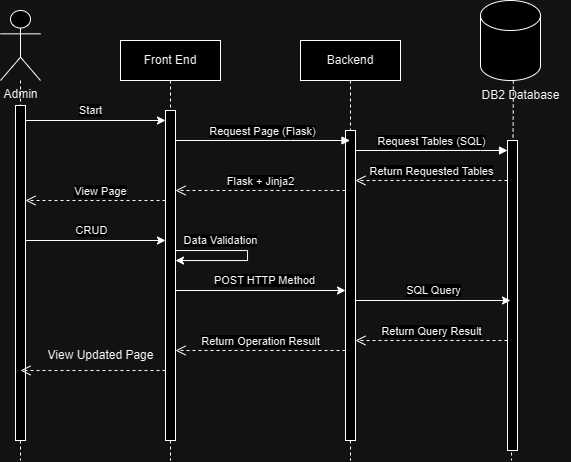

The diagram above was exported from draw.io. Its source (the exported page's mxGraphModel, read from the mxfile embedded in the PNG):
<mxGraphModel dx="792" dy="455" grid="1" gridSize="10" guides="1" tooltips="1" connect="1" arrows="1" fold="1" page="1" pageScale="1" pageWidth="850" pageHeight="1100" math="0" shadow="0">
  <root>
    <mxCell id="0" />
    <mxCell id="1" parent="0" />
    <mxCell id="aM9ryv3xv72pqoxQDRHE-1" value="Front End" style="shape=umlLifeline;perimeter=lifelinePerimeter;whiteSpace=wrap;html=1;container=0;dropTarget=0;collapsible=0;recursiveResize=0;outlineConnect=0;portConstraint=eastwest;newEdgeStyle={&quot;edgeStyle&quot;:&quot;elbowEdgeStyle&quot;,&quot;elbow&quot;:&quot;vertical&quot;,&quot;curved&quot;:0,&quot;rounded&quot;:0};" parent="1" vertex="1">
      <mxGeometry x="240" y="100" width="100" height="420" as="geometry" />
    </mxCell>
    <mxCell id="aM9ryv3xv72pqoxQDRHE-2" value="" style="html=1;points=[];perimeter=orthogonalPerimeter;outlineConnect=0;targetShapes=umlLifeline;portConstraint=eastwest;newEdgeStyle={&quot;edgeStyle&quot;:&quot;elbowEdgeStyle&quot;,&quot;elbow&quot;:&quot;vertical&quot;,&quot;curved&quot;:0,&quot;rounded&quot;:0};" parent="aM9ryv3xv72pqoxQDRHE-1" vertex="1">
      <mxGeometry x="45" y="70" width="10" height="330" as="geometry" />
    </mxCell>
    <mxCell id="I3eHtkplIfP1y3zzRGuI-23" value="" style="endArrow=classic;html=1;rounded=0;endFill=1;edgeStyle=orthogonalEdgeStyle;" edge="1" parent="aM9ryv3xv72pqoxQDRHE-1" source="aM9ryv3xv72pqoxQDRHE-2" target="aM9ryv3xv72pqoxQDRHE-2">
      <mxGeometry width="50" height="50" relative="1" as="geometry">
        <mxPoint x="60" y="200" as="sourcePoint" />
        <mxPoint x="200" y="200" as="targetPoint" />
        <Array as="points">
          <mxPoint x="127" y="210" />
          <mxPoint x="127" y="220" />
        </Array>
      </mxGeometry>
    </mxCell>
    <mxCell id="I3eHtkplIfP1y3zzRGuI-24" value="Data Validation" style="edgeLabel;html=1;align=center;verticalAlign=middle;resizable=0;points=[];" vertex="1" connectable="0" parent="I3eHtkplIfP1y3zzRGuI-23">
      <mxGeometry x="0.5034" y="-2" relative="1" as="geometry">
        <mxPoint x="7" y="-18" as="offset" />
      </mxGeometry>
    </mxCell>
    <mxCell id="aM9ryv3xv72pqoxQDRHE-5" value="Backend" style="shape=umlLifeline;perimeter=lifelinePerimeter;whiteSpace=wrap;html=1;container=0;dropTarget=0;collapsible=0;recursiveResize=0;outlineConnect=0;portConstraint=eastwest;newEdgeStyle={&quot;edgeStyle&quot;:&quot;elbowEdgeStyle&quot;,&quot;elbow&quot;:&quot;vertical&quot;,&quot;curved&quot;:0,&quot;rounded&quot;:0};" parent="1" vertex="1">
      <mxGeometry x="420" y="100" width="100" height="420" as="geometry" />
    </mxCell>
    <mxCell id="aM9ryv3xv72pqoxQDRHE-6" value="" style="html=1;points=[];perimeter=orthogonalPerimeter;outlineConnect=0;targetShapes=umlLifeline;portConstraint=eastwest;newEdgeStyle={&quot;edgeStyle&quot;:&quot;elbowEdgeStyle&quot;,&quot;elbow&quot;:&quot;vertical&quot;,&quot;curved&quot;:0,&quot;rounded&quot;:0};" parent="aM9ryv3xv72pqoxQDRHE-5" vertex="1">
      <mxGeometry x="45" y="90" width="10" height="310" as="geometry" />
    </mxCell>
    <mxCell id="I3eHtkplIfP1y3zzRGuI-5" style="edgeStyle=orthogonalEdgeStyle;rounded=0;orthogonalLoop=1;jettySize=auto;html=1;endArrow=none;endFill=0;dashed=1;" edge="1" parent="1" source="I3eHtkplIfP1y3zzRGuI-2">
      <mxGeometry relative="1" as="geometry">
        <mxPoint x="140" y="520" as="targetPoint" />
        <mxPoint x="145" y="180" as="sourcePoint" />
        <Array as="points">
          <mxPoint x="140" y="400" />
        </Array>
      </mxGeometry>
    </mxCell>
    <mxCell id="I3eHtkplIfP1y3zzRGuI-2" value="Admin" style="shape=umlActor;verticalLabelPosition=bottom;verticalAlign=top;html=1;outlineConnect=0;" vertex="1" parent="1">
      <mxGeometry x="120" y="70" width="40" height="70" as="geometry" />
    </mxCell>
    <mxCell id="I3eHtkplIfP1y3zzRGuI-3" value="" style="shape=cylinder3;whiteSpace=wrap;html=1;boundedLbl=1;backgroundOutline=1;size=15;" vertex="1" parent="1">
      <mxGeometry x="600" y="60" width="60" height="80" as="geometry" />
    </mxCell>
    <mxCell id="I3eHtkplIfP1y3zzRGuI-7" style="rounded=0;orthogonalLoop=1;jettySize=auto;html=1;endArrow=none;endFill=0;dashed=1;" edge="1" parent="1">
      <mxGeometry relative="1" as="geometry">
        <mxPoint x="631" y="520" as="targetPoint" />
        <mxPoint x="632.85" y="140" as="sourcePoint" />
      </mxGeometry>
    </mxCell>
    <mxCell id="I3eHtkplIfP1y3zzRGuI-9" value="" style="endArrow=classic;html=1;rounded=0;endFill=1;" edge="1" parent="1" target="aM9ryv3xv72pqoxQDRHE-2">
      <mxGeometry width="50" height="50" relative="1" as="geometry">
        <mxPoint x="140" y="180" as="sourcePoint" />
        <mxPoint x="270" y="180" as="targetPoint" />
      </mxGeometry>
    </mxCell>
    <mxCell id="I3eHtkplIfP1y3zzRGuI-10" value="Start" style="edgeLabel;html=1;align=center;verticalAlign=middle;resizable=0;points=[];" vertex="1" connectable="0" parent="I3eHtkplIfP1y3zzRGuI-9">
      <mxGeometry x="0.5034" y="-2" relative="1" as="geometry">
        <mxPoint x="-39" y="-12" as="offset" />
      </mxGeometry>
    </mxCell>
    <mxCell id="aM9ryv3xv72pqoxQDRHE-9" value="Request Page (Flask)" style="html=1;verticalAlign=bottom;endArrow=block;edgeStyle=elbowEdgeStyle;elbow=vertical;curved=0;rounded=0;" parent="1" source="aM9ryv3xv72pqoxQDRHE-2" target="aM9ryv3xv72pqoxQDRHE-5" edge="1">
      <mxGeometry relative="1" as="geometry">
        <mxPoint x="320" y="190" as="sourcePoint" />
        <Array as="points">
          <mxPoint x="410" y="200" />
          <mxPoint x="415" y="190" />
        </Array>
        <mxPoint x="360" y="220" as="targetPoint" />
      </mxGeometry>
    </mxCell>
    <mxCell id="I3eHtkplIfP1y3zzRGuI-11" value="Request Tables (SQL)" style="html=1;verticalAlign=bottom;endArrow=block;edgeStyle=elbowEdgeStyle;elbow=vertical;curved=0;rounded=0;" edge="1" parent="1" source="aM9ryv3xv72pqoxQDRHE-6" target="I3eHtkplIfP1y3zzRGuI-17">
      <mxGeometry relative="1" as="geometry">
        <mxPoint x="490" y="210" as="sourcePoint" />
        <Array as="points">
          <mxPoint x="600" y="210" />
          <mxPoint x="605" y="200" />
        </Array>
        <mxPoint x="630" y="210" as="targetPoint" />
      </mxGeometry>
    </mxCell>
    <mxCell id="I3eHtkplIfP1y3zzRGuI-12" value="Return Requested Tables" style="html=1;verticalAlign=bottom;endArrow=open;dashed=1;endSize=8;edgeStyle=elbowEdgeStyle;elbow=vertical;curved=0;rounded=0;" edge="1" parent="1" source="I3eHtkplIfP1y3zzRGuI-17" target="aM9ryv3xv72pqoxQDRHE-6">
      <mxGeometry relative="1" as="geometry">
        <mxPoint x="480" y="240" as="targetPoint" />
        <Array as="points">
          <mxPoint x="555" y="240" />
        </Array>
        <mxPoint x="630" y="240" as="sourcePoint" />
      </mxGeometry>
    </mxCell>
    <mxCell id="I3eHtkplIfP1y3zzRGuI-13" value="Flask + Jinja2" style="html=1;verticalAlign=bottom;endArrow=open;dashed=1;endSize=8;edgeStyle=elbowEdgeStyle;elbow=vertical;curved=0;rounded=0;" edge="1" parent="1" source="aM9ryv3xv72pqoxQDRHE-6" target="aM9ryv3xv72pqoxQDRHE-2">
      <mxGeometry relative="1" as="geometry">
        <mxPoint x="310" y="260" as="targetPoint" />
        <Array as="points">
          <mxPoint x="440" y="250" />
          <mxPoint x="390" y="260" />
        </Array>
        <mxPoint x="465" y="260" as="sourcePoint" />
      </mxGeometry>
    </mxCell>
    <mxCell id="I3eHtkplIfP1y3zzRGuI-14" value="View Page" style="html=1;verticalAlign=bottom;endArrow=open;dashed=1;endSize=8;elbow=vertical;rounded=0;" edge="1" parent="1" source="I3eHtkplIfP1y3zzRGuI-18">
      <mxGeometry x="1" y="80" relative="1" as="geometry">
        <mxPoint x="140" y="260" as="targetPoint" />
        <mxPoint x="285" y="260" as="sourcePoint" />
        <mxPoint as="offset" />
      </mxGeometry>
    </mxCell>
    <mxCell id="I3eHtkplIfP1y3zzRGuI-17" value="" style="html=1;points=[];perimeter=orthogonalPerimeter;outlineConnect=0;targetShapes=umlLifeline;portConstraint=eastwest;newEdgeStyle={&quot;edgeStyle&quot;:&quot;elbowEdgeStyle&quot;,&quot;elbow&quot;:&quot;vertical&quot;,&quot;curved&quot;:0,&quot;rounded&quot;:0};" vertex="1" parent="1">
      <mxGeometry x="627" y="200" width="10" height="310" as="geometry" />
    </mxCell>
    <mxCell id="I3eHtkplIfP1y3zzRGuI-20" value="" style="html=1;verticalAlign=bottom;endArrow=open;dashed=1;endSize=8;elbow=vertical;rounded=0;" edge="1" parent="1" target="I3eHtkplIfP1y3zzRGuI-18">
      <mxGeometry relative="1" as="geometry">
        <mxPoint x="140" y="260" as="targetPoint" />
        <mxPoint x="285" y="260" as="sourcePoint" />
      </mxGeometry>
    </mxCell>
    <mxCell id="I3eHtkplIfP1y3zzRGuI-18" value="" style="html=1;points=[];perimeter=orthogonalPerimeter;outlineConnect=0;targetShapes=umlLifeline;portConstraint=eastwest;newEdgeStyle={&quot;edgeStyle&quot;:&quot;elbowEdgeStyle&quot;,&quot;elbow&quot;:&quot;vertical&quot;,&quot;curved&quot;:0,&quot;rounded&quot;:0};" vertex="1" parent="1">
      <mxGeometry x="135" y="165" width="10" height="335" as="geometry" />
    </mxCell>
    <mxCell id="I3eHtkplIfP1y3zzRGuI-21" value="" style="endArrow=classic;html=1;rounded=0;endFill=1;" edge="1" parent="1" target="aM9ryv3xv72pqoxQDRHE-2">
      <mxGeometry width="50" height="50" relative="1" as="geometry">
        <mxPoint x="145" y="300" as="sourcePoint" />
        <mxPoint x="290" y="300" as="targetPoint" />
      </mxGeometry>
    </mxCell>
    <mxCell id="I3eHtkplIfP1y3zzRGuI-22" value="CRUD" style="edgeLabel;html=1;align=center;verticalAlign=middle;resizable=0;points=[];" vertex="1" connectable="0" parent="I3eHtkplIfP1y3zzRGuI-21">
      <mxGeometry x="0.5034" y="-2" relative="1" as="geometry">
        <mxPoint x="-39" y="-12" as="offset" />
      </mxGeometry>
    </mxCell>
    <mxCell id="I3eHtkplIfP1y3zzRGuI-25" value="" style="endArrow=classic;html=1;rounded=0;endFill=1;" edge="1" parent="1">
      <mxGeometry width="50" height="50" relative="1" as="geometry">
        <mxPoint x="295" y="350" as="sourcePoint" />
        <mxPoint x="465" y="350" as="targetPoint" />
      </mxGeometry>
    </mxCell>
    <mxCell id="I3eHtkplIfP1y3zzRGuI-26" value="POST HTTP Method" style="edgeLabel;html=1;align=center;verticalAlign=middle;resizable=0;points=[];" vertex="1" connectable="0" parent="I3eHtkplIfP1y3zzRGuI-25">
      <mxGeometry x="0.5034" y="-2" relative="1" as="geometry">
        <mxPoint x="-39" y="-12" as="offset" />
      </mxGeometry>
    </mxCell>
    <mxCell id="I3eHtkplIfP1y3zzRGuI-27" value="" style="endArrow=classic;html=1;rounded=0;endFill=1;" edge="1" parent="1" source="aM9ryv3xv72pqoxQDRHE-6">
      <mxGeometry width="50" height="50" relative="1" as="geometry">
        <mxPoint x="480" y="360" as="sourcePoint" />
        <mxPoint x="630" y="360" as="targetPoint" />
      </mxGeometry>
    </mxCell>
    <mxCell id="I3eHtkplIfP1y3zzRGuI-28" value="SQL Query" style="edgeLabel;html=1;align=center;verticalAlign=middle;resizable=0;points=[];" vertex="1" connectable="0" parent="I3eHtkplIfP1y3zzRGuI-27">
      <mxGeometry x="0.5034" y="-2" relative="1" as="geometry">
        <mxPoint x="-39" y="-12" as="offset" />
      </mxGeometry>
    </mxCell>
    <mxCell id="I3eHtkplIfP1y3zzRGuI-29" value="Return Operation Result" style="html=1;verticalAlign=bottom;endArrow=open;dashed=1;endSize=8;edgeStyle=elbowEdgeStyle;elbow=vertical;curved=0;rounded=0;" edge="1" parent="1" source="aM9ryv3xv72pqoxQDRHE-6" target="aM9ryv3xv72pqoxQDRHE-2">
      <mxGeometry relative="1" as="geometry">
        <mxPoint x="320" y="410" as="targetPoint" />
        <Array as="points">
          <mxPoint x="400" y="410" />
        </Array>
        <mxPoint x="472" y="410" as="sourcePoint" />
      </mxGeometry>
    </mxCell>
    <mxCell id="I3eHtkplIfP1y3zzRGuI-30" value="Return Query Result" style="html=1;verticalAlign=bottom;endArrow=open;dashed=1;endSize=8;edgeStyle=elbowEdgeStyle;elbow=vertical;curved=0;rounded=0;" edge="1" parent="1" source="I3eHtkplIfP1y3zzRGuI-17" target="aM9ryv3xv72pqoxQDRHE-6">
      <mxGeometry relative="1" as="geometry">
        <mxPoint x="457" y="390" as="targetPoint" />
        <Array as="points">
          <mxPoint x="520" y="400" />
          <mxPoint x="530" y="400" />
          <mxPoint x="562" y="390" />
        </Array>
        <mxPoint x="627" y="390" as="sourcePoint" />
      </mxGeometry>
    </mxCell>
    <mxCell id="I3eHtkplIfP1y3zzRGuI-31" value="" style="html=1;verticalAlign=bottom;endArrow=open;dashed=1;endSize=8;elbow=vertical;rounded=0;" edge="1" parent="1" source="aM9ryv3xv72pqoxQDRHE-2">
      <mxGeometry relative="1" as="geometry">
        <mxPoint x="140" y="430" as="targetPoint" />
        <mxPoint x="275" y="430" as="sourcePoint" />
      </mxGeometry>
    </mxCell>
    <mxCell id="I3eHtkplIfP1y3zzRGuI-32" value="View Updated Page" style="text;html=1;align=center;verticalAlign=middle;resizable=0;points=[];autosize=1;strokeColor=none;fillColor=none;" vertex="1" parent="1">
      <mxGeometry x="155" y="400" width="130" height="30" as="geometry" />
    </mxCell>
    <mxCell id="I3eHtkplIfP1y3zzRGuI-33" value="DB2 Database" style="text;html=1;align=center;verticalAlign=middle;resizable=0;points=[];autosize=1;strokeColor=none;fillColor=none;" vertex="1" parent="1">
      <mxGeometry x="590" y="140" width="100" height="30" as="geometry" />
    </mxCell>
  </root>
</mxGraphModel>